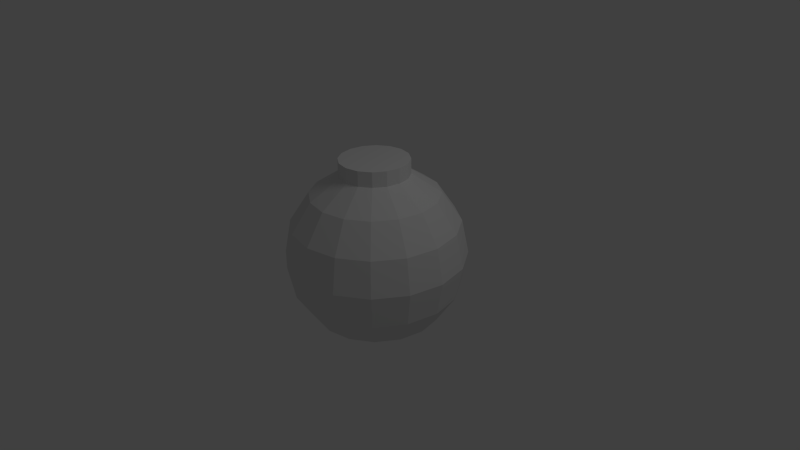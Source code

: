 # Source: bomba.blend  (saved by Blender 2.58.0; exported with 4.5.12 LTS)
import bpy
from mathutils import Matrix  # noqa: F401  (used for matrix-valued properties, if any)

bpy.ops.wm.read_factory_settings(use_empty=True)
scene = bpy.context.scene
scene.name = 'Scene'

# ---- collections
col_collection_1 = bpy.data.collections.new('Collection 1'); scene.collection.children.link(col_collection_1)

# ---- world
world_world = bpy.data.worlds.new('World'); scene.world = world_world
world_world.color = (0.05088, 0.05088, 0.05088)
world_world.use_sun_shadow = False
world_world.sun_shadow_jitter_overblur = 0.0
world_world.cycles.sampling_method = 'MANUAL'
world_world.cycles.sample_map_resolution = 256

# ---- cameras
cam_camera = bpy.data.cameras.new('Camera')
cam_camera.clip_end = 100.0
cam_camera.lens = 35.0
cam_camera.ortho_scale = 7.314
cam_camera.dof.focus_distance = 0.0
cam_camera.dof.aperture_fstop = 128.0

# ---- lights
light_lamp = bpy.data.lights.new('Lamp', 'POINT')
light_lamp.transmission_factor = 0.0
light_lamp.cutoff_distance = 30.0
light_lamp.energy = 100.0
light_lamp.shadow_buffer_clip_start = 1.001
light_lamp.shadow_soft_size = 1.0
light_lamp.shadow_maximum_resolution = 0.006
light_lamp.use_absolute_resolution = True
light_lamp.cycles.use_multiple_importance_sampling = False

# ---- meshes
me_sphere_002 = bpy.data.meshes.new('Sphere.002')
me_sphere_002.from_pydata([(0.3827, 0.0, 0.9239), (0.3536, 0.1464, -0.9239), (0.6533, 0.2706, -0.7071), (0.8536, 0.3536, -0.3827), (0.9239, 0.3827, 0.0), (0.8536, 0.3536, 0.3827), (0.6533, 0.2706, 0.7071), (0.3536, 0.1464, 0.9239), (0.2706, 0.2706, 0.9239), (0.5, 0.5, 0.7071), (0.6533, 0.6533, 0.3827), (0.7071, 0.7071, 0.0), (0.6533, 0.6533, -0.3827), (0.5, 0.5, -0.7071), (0.2706, 0.2706, -0.9239), (0.1464, 0.3536, -0.9239), (0.2706, 0.6533, -0.7071), (0.3536, 0.8536, -0.3827), (0.3827, 0.9239, 0.0), (0.3536, 0.8536, 0.3827), (0.2706, 0.6533, 0.7071), (0.1464, 0.3536, 0.9239), (-7.806e-09, 0.3827, 0.9239), (-1.998e-08, 0.7071, 0.7071), (-2.41e-08, 0.9239, 0.3827), (-3.226e-08, 1.0, 0.0), (-2.41e-08, 0.9239, -0.3827), (-1.998e-08, 0.7071, -0.7071), (-1.921e-08, 0.3827, -0.9239), (-0.1464, 0.3536, -0.9239), (-0.2706, 0.6533, -0.7071), (-0.3536, 0.8536, -0.3827), (-0.3827, 0.9239, 0.0), (-0.3536, 0.8536, 0.3827), (-0.2706, 0.6533, 0.7071), (-0.1464, 0.3536, 0.9239), (-0.2706, 0.2706, 0.9239), (-0.5, 0.5, 0.7071), (-0.6533, 0.6533, 0.3827), (-0.7071, 0.7071, 0.0), (-0.6533, 0.6533, -0.3827), (-0.5, 0.5, -0.7071), (-0.2706, 0.2706, -0.9239), (-0.3536, 0.1464, -0.9239), (-0.6533, 0.2706, -0.7071), (-0.8536, 0.3536, -0.3827), (-0.9239, 0.3827, 0.0), (-0.8536, 0.3536, 0.3827), (-0.6533, 0.2706, 0.7071), (-0.3536, 0.1464, 0.9239), (-0.3827, -3.534e-08, 0.9239), (-0.7071, -5.223e-08, 0.7071), (-0.9239, -5.636e-08, 0.3827), (-1.0, -1.417e-08, 0.0), (-0.9239, -5.636e-08, -0.3827), (-0.7071, -5.223e-08, -0.7071), (-0.3827, -2.63e-08, -0.9239), (-1.395e-07, -5.778e-08, -1.0), (-0.3536, -0.1464, -0.9239), (-0.6533, -0.2706, -0.7071), (-0.8536, -0.3536, -0.3827), (-0.9239, -0.3827, 0.0), (-0.8536, -0.3536, 0.3827), (-0.6533, -0.2706, 0.7071), (-0.3536, -0.1464, 0.9239), (-0.2706, -0.2706, 0.9239), (-0.5, -0.5, 0.7071), (-0.6533, -0.6533, 0.3827), (-0.7071, -0.7071, 0.0), (-0.6533, -0.6533, -0.3827), (-0.5, -0.5, -0.7071), (-0.2706, -0.2706, -0.9239), (-0.1464, -0.3536, -0.9239), (-0.2706, -0.6533, -0.7071), (-0.3536, -0.8536, -0.3827), (-0.3827, -0.9239, 0.0), (-0.3536, -0.8536, 0.3827), (-0.2706, -0.6533, 0.7071), (-0.1464, -0.3536, 0.9239), (4.006e-08, -0.3827, 0.9239), (5.696e-08, -0.7071, 0.7071), (6.108e-08, -0.9239, 0.3827), (5.115e-08, -1.0, 0.0), (6.108e-08, -0.9239, -0.3827), (5.696e-08, -0.7071, -0.7071), (2.866e-08, -0.3827, -0.9239), (0.1464, -0.3536, -0.9239), (0.2706, -0.6533, -0.7071), (0.3536, -0.8536, -0.3827), (0.3827, -0.9239, 0.0), (0.3536, -0.8536, 0.3827), (0.2706, -0.6533, 0.7071), (0.1464, -0.3536, 0.9239), (0.2706, -0.2706, 0.9239), (0.5, -0.5, 0.7071), (0.6533, -0.6533, 0.3827), (0.7071, -0.7071, 0.0), (0.6533, -0.6533, -0.3827), (0.5, -0.5, -0.7071), (0.2706, -0.2706, -0.9239), (0.3536, -0.1464, -0.9239), (0.6533, -0.2706, -0.7071), (0.8536, -0.3536, -0.3827), (0.9239, -0.3827, 0.0), (0.8536, -0.3536, 0.3827), (0.6533, -0.2706, 0.7071), (0.3536, -0.1464, 0.9239), (0.7071, 6.168e-08, 0.7071), (0.9239, 6.581e-08, 0.3827), (1.0, 6.06e-08, 0.0), (0.9239, 6.581e-08, -0.3827), (0.7071, 6.168e-08, -0.7071), (0.3827, 3.102e-08, -0.9239), (0.3827, 3.008e-21, 1.091), (0.3536, -0.1464, 1.091), (0.2706, -0.2706, 1.091), (0.1464, -0.3536, 1.091), (4.006e-08, -0.3827, 1.091), (-0.1464, -0.3536, 1.091), (-0.2706, -0.2706, 1.091), (-0.3536, -0.1464, 1.091), (-0.3827, -3.534e-08, 1.091), (-0.3536, 0.1464, 1.091), (-0.2706, 0.2706, 1.091), (-0.1464, 0.3536, 1.091), (-7.806e-09, 0.3827, 1.091), (0.1464, 0.3536, 1.091), (0.2706, 0.2706, 1.091), (0.3536, 0.1464, 1.091), (-1.413e-21, 3.008e-21, 1.091)], [], [(112, 57, 1), (111, 112, 1, 2), (110, 111, 2, 3), (109, 110, 3, 4), (108, 109, 4, 5), (107, 108, 5, 6), (0, 107, 6, 7), (7, 6, 9, 8), (6, 5, 10, 9), (5, 4, 11, 10), (4, 3, 12, 11), (3, 2, 13, 12), (2, 1, 14, 13), (1, 57, 14), (14, 57, 15), (13, 14, 15, 16), (12, 13, 16, 17), (11, 12, 17, 18), (10, 11, 18, 19), (9, 10, 19, 20), (8, 9, 20, 21), (21, 20, 23, 22), (20, 19, 24, 23), (19, 18, 25, 24), (18, 17, 26, 25), (17, 16, 27, 26), (16, 15, 28, 27), (15, 57, 28), (28, 57, 29), (27, 28, 29, 30), (26, 27, 30, 31), (25, 26, 31, 32), (24, 25, 32, 33), (23, 24, 33, 34), (22, 23, 34, 35), (35, 34, 37, 36), (34, 33, 38, 37), (33, 32, 39, 38), (32, 31, 40, 39), (31, 30, 41, 40), (30, 29, 42, 41), (29, 57, 42), (42, 57, 43), (41, 42, 43, 44), (40, 41, 44, 45), (39, 40, 45, 46), (38, 39, 46, 47), (37, 38, 47, 48), (36, 37, 48, 49), (49, 48, 51, 50), (48, 47, 52, 51), (47, 46, 53, 52), (46, 45, 54, 53), (45, 44, 55, 54), (44, 43, 56, 55), (43, 57, 56), (56, 57, 58), (55, 56, 58, 59), (54, 55, 59, 60), (53, 54, 60, 61), (52, 53, 61, 62), (51, 52, 62, 63), (50, 51, 63, 64), (64, 63, 66, 65), (63, 62, 67, 66), (62, 61, 68, 67), (61, 60, 69, 68), (60, 59, 70, 69), (59, 58, 71, 70), (58, 57, 71), (71, 57, 72), (70, 71, 72, 73), (69, 70, 73, 74), (68, 69, 74, 75), (67, 68, 75, 76), (66, 67, 76, 77), (65, 66, 77, 78), (78, 77, 80, 79), (77, 76, 81, 80), (76, 75, 82, 81), (75, 74, 83, 82), (74, 73, 84, 83), (73, 72, 85, 84), (72, 57, 85), (85, 57, 86), (84, 85, 86, 87), (83, 84, 87, 88), (82, 83, 88, 89), (81, 82, 89, 90), (80, 81, 90, 91), (79, 80, 91, 92), (92, 91, 94, 93), (91, 90, 95, 94), (90, 89, 96, 95), (89, 88, 97, 96), (88, 87, 98, 97), (87, 86, 99, 98), (86, 57, 99), (99, 57, 100), (98, 99, 100, 101), (97, 98, 101, 102), (96, 97, 102, 103), (95, 96, 103, 104), (94, 95, 104, 105), (93, 94, 105, 106), (107, 0, 106, 105), (105, 104, 108, 107), (104, 103, 109, 108), (103, 102, 110, 109), (102, 101, 111, 110), (101, 100, 112, 111), (100, 57, 112), (106, 0, 113, 114), (93, 106, 114, 115), (92, 93, 115, 116), (79, 92, 116, 117), (78, 79, 117, 118), (65, 78, 118, 119), (64, 65, 119, 120), (50, 64, 120, 121), (49, 50, 121, 122), (36, 49, 122, 123), (35, 36, 123, 124), (22, 35, 124, 125), (21, 22, 125, 126), (8, 21, 126, 127), (7, 8, 127, 128), (0, 7, 128, 113), (129, 114, 113), (129, 115, 114), (129, 116, 115), (129, 117, 116), (129, 118, 117), (129, 119, 118), (129, 120, 119), (129, 121, 120), (129, 122, 121), (129, 123, 122), (129, 124, 123), (129, 125, 124), (129, 126, 125), (129, 127, 126), (129, 128, 127), (129, 113, 128)])
_uv = me_sphere_002.uv_layers.new(name='UVTex')
_uv.uv.foreach_set('vector', [0.4795, 0.1519, 0.4786, 0.005806, 0.5526, 0.1517, 0.4805, 0.2668, 0.4795, 0.1519, 0.5526, 0.1517, 0.5804, 0.2663, 0.4818, 0.3644, 0.4805, 0.2668, 0.5804, 0.2663, 0.5951, 0.3672, 0.4833, 0.4574, 0.4818, 0.3644, 0.5951, 0.3672, 0.6037, 0.4622, 0.4853, 0.5519, 0.4833, 0.4574, 0.6037, 0.4622, 0.602, 0.5591, 0.4882, 0.6559, 0.4853, 0.5519, 0.602, 0.5591, 0.595, 0.6672, 0.4958, 0.7901, 0.4882, 0.6559, 0.595, 0.6672, 0.577, 0.802, 0.577, 0.802, 0.595, 0.6672, 0.6787, 0.6823, 0.6316, 0.8164, 0.595, 0.6672, 0.602, 0.5591, 0.6996, 0.5666, 0.6787, 0.6823, 0.602, 0.5591, 0.6037, 0.4622, 0.7051, 0.4579, 0.6996, 0.5666, 0.6037, 0.4622, 0.5951, 0.3672, 0.6892, 0.3515, 0.7051, 0.4579, 0.5951, 0.3672, 0.5804, 0.2663, 0.6567, 0.2436, 0.6892, 0.3515, 0.5804, 0.2663, 0.5526, 0.1517, 0.5979, 0.1318, 0.6567, 0.2436, 0.5526, 0.1517, 0.4786, 0.005806, 0.5979, 0.1318, 0.5979, 0.1318, 0.4786, 0.005806, 0.6386, 0.09629, 0.6567, 0.2436, 0.5979, 0.1318, 0.6386, 0.09629, 0.7373, 0.2002, 0.6892, 0.3515, 0.6567, 0.2436, 0.7373, 0.2002, 0.7981, 0.3215, 0.7051, 0.4579, 0.6892, 0.3515, 0.7981, 0.3215, 0.8247, 0.4517, 0.6996, 0.5666, 0.7051, 0.4579, 0.8247, 0.4517, 0.8122, 0.5844, 0.6787, 0.6823, 0.6996, 0.5666, 0.8122, 0.5844, 0.7673, 0.7145, 0.6316, 0.8164, 0.6787, 0.6823, 0.7673, 0.7145, 0.6846, 0.8446, 0.6846, 0.8446, 0.7673, 0.7145, 0.8605, 0.7747, 0.7317, 0.8853, 0.7673, 0.7145, 0.8122, 0.5844, 0.9576, 0.6244, 0.8605, 0.7747, 0.8122, 0.5844, 0.8247, 0.4517, 0.9792, 0.4436, 0.9576, 0.6244, 0.8247, 0.4517, 0.7981, 0.3215, 0.9401, 0.2634, 0.9792, 0.4436, 0.7981, 0.3215, 0.7373, 0.2002, 0.8212, 0.1233, 0.9401, 0.2634, 0.7373, 0.2002, 0.6386, 0.09629, 0.6689, 0.04333, 0.8212, 0.1233, 0.6386, 0.09629, 0.4786, 0.005806, 0.6689, 0.04333, 0.311, 0.03821, 0.4799, 0.01, 0.3443, 0.09325, 0.1556, 0.133, 0.311, 0.03821, 0.3443, 0.09325, 0.2464, 0.2049, 0.05283, 0.2834, 0.1556, 0.133, 0.2464, 0.2049, 0.1899, 0.3308, 0.01744, 0.4556, 0.05283, 0.2834, 0.1899, 0.3308, 0.1687, 0.461, 0.03821, 0.6343, 0.01744, 0.4556, 0.1687, 0.461, 0.1838, 0.595, 0.1318, 0.8022, 0.03821, 0.6343, 0.1838, 0.595, 0.2368, 0.732, 0.2902, 0.9279, 0.1318, 0.8022, 0.2368, 0.732, 0.3381, 0.8715, 0.3381, 0.8715, 0.2368, 0.732, 0.3291, 0.6921, 0.3909, 0.8309, 0.2368, 0.732, 0.1838, 0.595, 0.2986, 0.5734, 0.3291, 0.6921, 0.1838, 0.595, 0.1687, 0.461, 0.2885, 0.4631, 0.2986, 0.5734, 0.1687, 0.461, 0.1899, 0.3308, 0.2997, 0.3553, 0.2885, 0.4631, 0.1899, 0.3308, 0.2464, 0.2049, 0.3297, 0.2449, 0.2997, 0.3553, 0.2464, 0.2049, 0.3443, 0.09325, 0.3865, 0.1291, 0.3297, 0.2449, 0.3443, 0.09325, 0.4799, 0.01, 0.3865, 0.1291, 0.3865, 0.1291, 0.4799, 0.01, 0.4324, 0.1492, 0.3297, 0.2449, 0.3865, 0.1291, 0.4324, 0.1492, 0.4072, 0.2649, 0.2997, 0.3553, 0.3297, 0.2449, 0.4072, 0.2649, 0.3947, 0.3665, 0.2885, 0.4631, 0.2997, 0.3553, 0.3947, 0.3665, 0.3904, 0.4629, 0.2986, 0.5734, 0.2885, 0.4631, 0.3904, 0.4629, 0.3975, 0.5611, 0.3291, 0.6921, 0.2986, 0.5734, 0.3975, 0.5611, 0.4138, 0.6697, 0.3909, 0.8309, 0.3291, 0.6921, 0.4138, 0.6697, 0.4457, 0.8055, 0.4457, 0.8055, 0.4138, 0.6697, 0.4946, 0.6599, 0.5275, 0.8011, 0.4138, 0.6697, 0.3975, 0.5611, 0.4891, 0.5549, 0.4946, 0.6599, 0.3975, 0.5611, 0.3904, 0.4629, 0.4841, 0.4608, 0.4891, 0.5549, 0.3904, 0.4629, 0.3947, 0.3665, 0.483, 0.3684, 0.4841, 0.4608, 0.3947, 0.3665, 0.4072, 0.2649, 0.4815, 0.2701, 0.483, 0.3684, 0.4072, 0.2649, 0.4324, 0.1492, 0.4795, 0.1556, 0.4815, 0.2701, 0.4324, 0.1492, 0.4799, 0.01, 0.4795, 0.1556, 0.4795, 0.1556, 0.4799, 0.01, 0.5525, 0.1565, 0.4815, 0.2701, 0.4795, 0.1556, 0.5525, 0.1565, 0.5812, 0.2695, 0.483, 0.3684, 0.4815, 0.2701, 0.5812, 0.2695, 0.5968, 0.3693, 0.4841, 0.4608, 0.483, 0.3684, 0.5968, 0.3693, 0.6033, 0.4646, 0.4891, 0.5549, 0.4841, 0.4608, 0.6033, 0.4646, 0.6062, 0.5615, 0.4946, 0.6599, 0.4891, 0.5549, 0.6062, 0.5615, 0.601, 0.6685, 0.5275, 0.8011, 0.4946, 0.6599, 0.601, 0.6685, 0.5835, 0.8019, 0.5835, 0.8019, 0.601, 0.6685, 0.684, 0.6819, 0.6392, 0.8154, 0.601, 0.6685, 0.6062, 0.5615, 0.7033, 0.5671, 0.684, 0.6819, 0.6062, 0.5615, 0.6033, 0.4646, 0.7036, 0.459, 0.7033, 0.5671, 0.6033, 0.4646, 0.5968, 0.3693, 0.6901, 0.353, 0.7036, 0.459, 0.5968, 0.3693, 0.5812, 0.2695, 0.6566, 0.2465, 0.6901, 0.353, 0.5812, 0.2695, 0.5525, 0.1565, 0.5976, 0.1365, 0.6566, 0.2465, 0.5525, 0.1565, 0.4799, 0.01, 0.5976, 0.1365, 0.5976, 0.1365, 0.4799, 0.01, 0.638, 0.1014, 0.6566, 0.2465, 0.5976, 0.1365, 0.638, 0.1014, 0.7356, 0.2031, 0.6901, 0.353, 0.6566, 0.2465, 0.7356, 0.2031, 0.7976, 0.3217, 0.7036, 0.459, 0.6901, 0.353, 0.7976, 0.3217, 0.823, 0.4512, 0.7033, 0.5671, 0.7036, 0.459, 0.823, 0.4512, 0.8152, 0.5834, 0.684, 0.6819, 0.7033, 0.5671, 0.8152, 0.5834, 0.772, 0.7122, 0.6392, 0.8154, 0.684, 0.6819, 0.772, 0.7122, 0.6929, 0.8422, 0.6929, 0.8422, 0.772, 0.7122, 0.8639, 0.7693, 0.7409, 0.881, 0.772, 0.7122, 0.8152, 0.5834, 0.9555, 0.6229, 0.8639, 0.7693, 0.8152, 0.5834, 0.823, 0.4512, 0.9894, 0.44, 0.9555, 0.6229, 0.823, 0.4512, 0.7976, 0.3217, 0.9325, 0.2615, 0.9894, 0.44, 0.7976, 0.3217, 0.7356, 0.2031, 0.8167, 0.1276, 0.9325, 0.2615, 0.7356, 0.2031, 0.638, 0.1014, 0.6681, 0.04939, 0.8167, 0.1276, 0.638, 0.1014, 0.4799, 0.01, 0.6681, 0.04939, 0.3107, 0.03614, 0.4786, 0.005806, 0.3441, 0.09059, 0.1576, 0.1304, 0.3107, 0.03614, 0.3441, 0.09059, 0.2471, 0.2014, 0.05608, 0.2782, 0.1576, 0.1304, 0.2471, 0.2014, 0.1909, 0.3256, 0.02016, 0.4473, 0.05608, 0.2782, 0.1909, 0.3256, 0.1691, 0.454, 0.03872, 0.6229, 0.02016, 0.4473, 0.1691, 0.454, 0.1824, 0.5862, 0.128, 0.7892, 0.03872, 0.6229, 0.1824, 0.5862, 0.2326, 0.722, 0.2811, 0.9163, 0.128, 0.7892, 0.2326, 0.722, 0.3299, 0.8619, 0.3299, 0.8619, 0.2326, 0.722, 0.3242, 0.6842, 0.3834, 0.8227, 0.2326, 0.722, 0.1824, 0.5862, 0.296, 0.5665, 0.3242, 0.6842, 0.1824, 0.5862, 0.1691, 0.454, 0.2875, 0.4573, 0.296, 0.5665, 0.1691, 0.454, 0.1909, 0.3256, 0.2994, 0.3504, 0.2875, 0.4573, 0.1909, 0.3256, 0.2471, 0.2014, 0.3296, 0.2411, 0.2994, 0.3504, 0.2471, 0.2014, 0.3441, 0.09059, 0.3863, 0.1263, 0.3296, 0.2411, 0.3441, 0.09059, 0.4786, 0.005806, 0.3863, 0.1263, 0.3863, 0.1263, 0.4786, 0.005806, 0.4322, 0.1465, 0.3296, 0.2411, 0.3863, 0.1263, 0.4322, 0.1465, 0.4063, 0.261, 0.2994, 0.3504, 0.3296, 0.2411, 0.4063, 0.261, 0.3937, 0.3622, 0.2875, 0.4573, 0.2994, 0.3504, 0.3937, 0.3622, 0.3888, 0.4582, 0.296, 0.5665, 0.2875, 0.4573, 0.3888, 0.4582, 0.3941, 0.556, 0.3242, 0.6842, 0.296, 0.5665, 0.3941, 0.556, 0.4077, 0.6639, 0.3834, 0.8227, 0.3242, 0.6842, 0.4077, 0.6639, 0.4391, 0.798, 0.4882, 0.6559, 0.4958, 0.7901, 0.4391, 0.798, 0.4077, 0.6639, 0.4077, 0.6639, 0.3941, 0.556, 0.4853, 0.5519, 0.4882, 0.6559, 0.3941, 0.556, 0.3888, 0.4582, 0.4833, 0.4574, 0.4853, 0.5519, 0.3888, 0.4582, 0.3937, 0.3622, 0.4818, 0.3644, 0.4833, 0.4574, 0.3937, 0.3622, 0.4063, 0.261, 0.4805, 0.2668, 0.4818, 0.3644, 0.4063, 0.261, 0.4322, 0.1465, 0.4795, 0.1519, 0.4805, 0.2668, 0.4322, 0.1465, 0.4786, 0.005806, 0.4795, 0.1519, 0.4391, 0.798, 0.4958, 0.7901, 0.4983, 0.8452, 0.4564, 0.8541, 0.3834, 0.8227, 0.4391, 0.798, 0.4564, 0.8541, 0.4164, 0.8758, 0.3299, 0.8619, 0.3834, 0.8227, 0.4164, 0.8758, 0.3803, 0.9117, 0.2811, 0.9163, 0.3299, 0.8619, 0.3803, 0.9117, 0.3495, 0.9659, 0.6929, 0.8422, 0.7409, 0.881, 0.6981, 0.9342, 0.6581, 0.8936, 0.6392, 0.8154, 0.6929, 0.8422, 0.6581, 0.8936, 0.6172, 0.869, 0.5835, 0.8019, 0.6392, 0.8154, 0.6172, 0.869, 0.5751, 0.8568, 0.5275, 0.8011, 0.5835, 0.8019, 0.5751, 0.8568, 0.5327, 0.8562, 0.4457, 0.8055, 0.5275, 0.8011, 0.5327, 0.8562, 0.465, 0.8597, 0.3909, 0.8309, 0.4457, 0.8055, 0.465, 0.8597, 0.4256, 0.8829, 0.3381, 0.8715, 0.3909, 0.8309, 0.4256, 0.8829, 0.3905, 0.9201, 0.2902, 0.9279, 0.3381, 0.8715, 0.3905, 0.9201, 0.3612, 0.976, 0.6846, 0.8446, 0.7317, 0.8853, 0.6866, 0.9372, 0.648, 0.8949, 0.6316, 0.8164, 0.6846, 0.8446, 0.648, 0.8949, 0.608, 0.8689, 0.577, 0.802, 0.6316, 0.8164, 0.608, 0.8689, 0.5665, 0.8553, 0.4958, 0.7901, 0.577, 0.802, 0.5665, 0.8553, 0.4983, 0.8452, 0.5385, 0.9861, 0.4564, 0.8541, 0.4983, 0.8452, 0.5385, 0.9861, 0.4164, 0.8758, 0.4564, 0.8541, 0.5385, 0.9861, 0.3803, 0.9117, 0.4164, 0.8758, 0.5385, 0.9861, 0.3495, 0.9659, 0.3803, 0.9117, 0.5518, 0.9898, 0.6581, 0.8936, 0.6981, 0.9342, 0.5518, 0.9898, 0.6172, 0.869, 0.6581, 0.8936, 0.5518, 0.9898, 0.5751, 0.8568, 0.6172, 0.869, 0.5518, 0.9898, 0.5327, 0.8562, 0.5751, 0.8568, 0.5518, 0.9898, 0.465, 0.8597, 0.5327, 0.8562, 0.5518, 0.9898, 0.4256, 0.8829, 0.465, 0.8597, 0.5518, 0.9898, 0.3905, 0.9201, 0.4256, 0.8829, 0.5518, 0.9898, 0.3612, 0.976, 0.3905, 0.9201, 0.5385, 0.9861, 0.648, 0.8949, 0.6866, 0.9372, 0.5385, 0.9861, 0.608, 0.8689, 0.648, 0.8949, 0.5385, 0.9861, 0.5665, 0.8553, 0.608, 0.8689, 0.5385, 0.9861, 0.4983, 0.8452, 0.5665, 0.8553])
me_sphere_002.use_remesh_preserve_volume = False
me_sphere_002.use_remesh_preserve_attributes = False
me_sphere_002.use_mirror_vertex_groups = False
me_sphere_002.update()

# ---- objects
ob_sphere = bpy.data.objects.new('Sphere', me_sphere_002)
ob_lamp = bpy.data.objects.new('Lamp', light_lamp)
ob_camera = bpy.data.objects.new('Camera', cam_camera)

# ---- transforms, parenting, visibility, modifiers, constraints
ob_sphere.location = (0.006658, -0.003137, -0.002831)
ob_sphere.scale = (1.321, 1.321, 1.321)
ob_sphere.lineart.crease_threshold = 0.0
ob_lamp.location = (4.076, 1.005, 5.904)
ob_lamp.rotation_euler = (0.6503, 0.05522, 1.866)
ob_lamp.lock_rotations_4d = False
ob_lamp.empty_display_type = 'ARROWS'
ob_lamp.color = (0.0, 0.0, 0.0, 0.0)
ob_lamp.lineart.crease_threshold = 0.0
ob_camera.location = (7.481, -6.508, 5.344)
ob_camera.rotation_euler = (1.109, 0.01082, 0.8149)
ob_camera.lock_rotations_4d = False
ob_camera.empty_display_type = 'ARROWS'
ob_camera.color = (0.0, 0.0, 0.0, 0.0)
ob_camera.display_type = 'WIRE'
ob_camera.lineart.crease_threshold = 0.0

# ---- collection membership
col_collection_1.objects.link(ob_sphere)
col_collection_1.objects.link(ob_lamp)
col_collection_1.objects.link(ob_camera)

# ---- scene / render settings (as saved in the file)
scene.camera = ob_camera
scene.frame_start = 1; scene.frame_end = 250; scene.frame_set(1)
scene.render.engine = 'BLENDER_EEVEE_NEXT'
scene.render.image_settings.color_mode = 'RGB'
scene.render.image_settings.compression = 90
scene.render.resolution_percentage = 50
scene.render.dither_intensity = 0.0
scene.render.bake_margin = 2
scene.render.bake_bias = 0.0
scene.cycles.use_denoising = False
scene.cycles.samples = 10
scene.cycles.sampling_pattern = 'TABULATED_SOBOL'
scene.cycles.light_sampling_threshold = 0.0
scene.cycles.use_adaptive_sampling = False
scene.cycles.use_light_tree = False
scene.cycles.blur_glossy = 0.0
scene.cycles.volume_bounces = 1
scene.cycles.pixel_filter_type = 'GAUSSIAN'
scene.cycles.sample_clamp_indirect = 0.0
scene.view_settings.view_transform = 'Standard'
bpy.context.view_layer.update()
